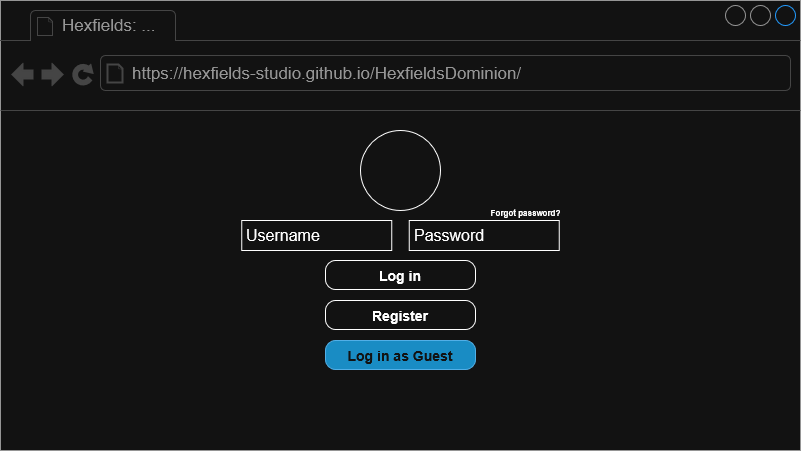

The diagram above was exported from draw.io. Its source (the exported page's mxGraphModel, read from the mxfile embedded in the PNG):
<mxGraphModel dx="1042" dy="659" grid="1" gridSize="10" guides="1" tooltips="1" connect="1" arrows="1" fold="1" page="1" pageScale="1" pageWidth="1100" pageHeight="850" background="none" math="0" shadow="0">
  <root>
    <mxCell id="0" />
    <mxCell id="1" parent="0" />
    <mxCell id="7026571954dc6520-1" value="" style="strokeWidth=1;shadow=0;dashed=0;align=center;html=1;shape=mxgraph.mockup.containers.browserWindow;rSize=0;strokeColor=#666666;mainText=,;recursiveResize=0;rounded=0;labelBackgroundColor=none;fontFamily=Verdana;fontSize=12" parent="1" vertex="1">
      <mxGeometry x="180" y="40" width="800" height="450" as="geometry" />
    </mxCell>
    <mxCell id="7026571954dc6520-2" value="Hexfields: ..." style="strokeWidth=1;shadow=0;dashed=0;align=center;html=1;shape=mxgraph.mockup.containers.anchor;fontSize=17;fontColor=#666666;align=left;" parent="7026571954dc6520-1" vertex="1">
      <mxGeometry x="60" y="12" width="110" height="26" as="geometry" />
    </mxCell>
    <mxCell id="7026571954dc6520-3" value="https://hexfields-studio.github.io/HexfieldsDominion/" style="strokeWidth=1;shadow=0;dashed=0;align=center;html=1;shape=mxgraph.mockup.containers.anchor;rSize=0;fontSize=17;fontColor=#666666;align=left;" parent="7026571954dc6520-1" vertex="1">
      <mxGeometry x="130" y="60" width="250" height="26" as="geometry" />
    </mxCell>
    <mxCell id="ME5EwKem-rjnaFsH9ceg-1" value="" style="ellipse;whiteSpace=wrap;html=1;aspect=fixed;" vertex="1" parent="7026571954dc6520-1">
      <mxGeometry x="360" y="130" width="80" height="80" as="geometry" />
    </mxCell>
    <mxCell id="ME5EwKem-rjnaFsH9ceg-17" value="Password" style="strokeWidth=1;shadow=0;dashed=0;align=center;html=1;shape=mxgraph.mockup.forms.pwField;mainText=;align=left;fontSize=16;spacingLeft=3;" vertex="1" parent="7026571954dc6520-1">
      <mxGeometry x="408.75" y="220" width="150" height="30" as="geometry" />
    </mxCell>
    <mxCell id="ME5EwKem-rjnaFsH9ceg-18" value="Username" style="strokeWidth=1;shadow=0;dashed=0;align=center;html=1;shape=mxgraph.mockup.forms.pwField;mainText=;align=left;fontSize=16;spacingLeft=3;" vertex="1" parent="7026571954dc6520-1">
      <mxGeometry x="241.25" y="220" width="150" height="30" as="geometry" />
    </mxCell>
    <mxCell id="ME5EwKem-rjnaFsH9ceg-27" value="Register" style="strokeWidth=1;shadow=0;align=center;html=1;shape=mxgraph.mockup.buttons.button;mainText=;buttonStyle=round;fontSize=14;fontStyle=1;whiteSpace=wrap;" vertex="1" parent="7026571954dc6520-1">
      <mxGeometry x="325" y="300" width="150" height="29.03" as="geometry" />
    </mxCell>
    <mxCell id="ME5EwKem-rjnaFsH9ceg-32" value="&lt;font style=&quot;font-size: 8px;&quot;&gt;Forgot password?&lt;/font&gt;" style="strokeWidth=1;shadow=0;dashed=1;align=center;html=1;shape=mxgraph.mockup.buttons.button;mainText=;buttonStyle=round;fontSize=14;fontStyle=1;whiteSpace=wrap;strokeColor=none;fillColor=none;" vertex="1" parent="7026571954dc6520-1">
      <mxGeometry x="475" y="200.49" width="100.81" height="19.51" as="geometry" />
    </mxCell>
    <mxCell id="ME5EwKem-rjnaFsH9ceg-33" value="Log in as Guest" style="strokeWidth=1;shadow=0;align=center;html=1;shape=mxgraph.mockup.buttons.button;mainText=;buttonStyle=round;fontSize=14;fontStyle=1;whiteSpace=wrap;fillColor=#1ba1e2;fontColor=#ffffff;strokeColor=#006EAF;" vertex="1" parent="7026571954dc6520-1">
      <mxGeometry x="325" y="340" width="150" height="29.03" as="geometry" />
    </mxCell>
    <mxCell id="ME5EwKem-rjnaFsH9ceg-34" value="Log in" style="strokeWidth=1;shadow=0;dashed=0;align=center;html=1;shape=mxgraph.mockup.buttons.button;mainText=;buttonStyle=round;fontSize=14;fontStyle=1;whiteSpace=wrap;" vertex="1" parent="7026571954dc6520-1">
      <mxGeometry x="325" y="260" width="150" height="29.03" as="geometry" />
    </mxCell>
  </root>
</mxGraphModel>